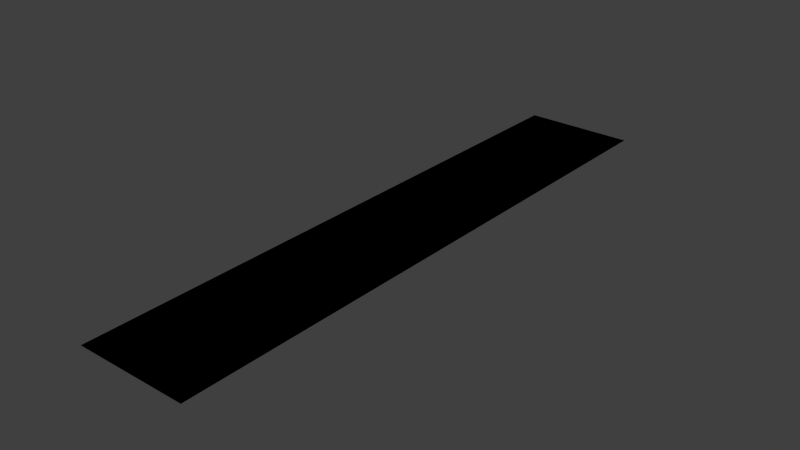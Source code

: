 # Source: ground.blend  (saved by Blender 2.71.0; exported with 4.5.12 LTS)
import bpy
from mathutils import Matrix  # noqa: F401  (used for matrix-valued properties, if any)

bpy.ops.wm.read_factory_settings(use_empty=True)
scene = bpy.context.scene
scene.name = 'Scene'

# ---- collections
col_collection_1 = bpy.data.collections.new('Collection 1'); scene.collection.children.link(col_collection_1)

# ---- images (referenced by path relative to the original .blend; pixels are not part of the script)
import os
ASSET_DIR = os.environ.get("B2B_ASSET_DIR", "")  # directory of the original .blend (textures are referenced by path, not embedded)
HERE = os.path.dirname(os.path.abspath(__file__))  # packed textures are extracted next to this script under _unpacked/

def load_image(name, relpath, width, height, colorspace="sRGB"):
    """Load a texture the original file referenced (path relative to the .blend, or extracted next to this script)."""
    p = next((c for c in (os.path.join(HERE, relpath), os.path.join(ASSET_DIR, relpath)) if relpath and os.path.exists(c)), "")
    if p:
        img = bpy.data.images.load(p, check_existing=True)
        img.name = name
    else:  # same state as the original file: an image datablock whose file is absent (Cycles renders it pink)
        img = bpy.data.images.new(name, width, height)
        img.source = "FILE"
        img.filepath = "//" + (relpath or name)
    img.colorspace_settings.name = colorspace
    return img
img_grass_jpg = load_image('grass.jpg', 'grass.jpg', 1024, 1024, 'sRGB')

# ---- materials (node trees are filled in below, after node groups)
mat_material = bpy.data.materials.new('Material')
mat_material.alpha_threshold = 0.0
mat_material.roughness = 0.5
mat_material.line_color = (0.0, 0.0, 0.0, 1.0)

# ---- material node trees
mat_material.use_nodes = True; mat_material.node_tree.nodes.clear()
_N = mat_material.node_tree.nodes; _L = mat_material.node_tree.links
n0 = _N.new('ShaderNodeOutputMaterial'); n0.name = 'Material Output'; n0.location = (300, 300)
n1 = _N.new('ShaderNodeBsdfDiffuse'); n1.name = 'Diffuse BSDF'; n1.location = (10, 300)
n2 = _N.new('ShaderNodeTexImage'); n2.name = 'Image Texture'; n2.location = (-180, 300)
n2.width = 140
n2.image = img_grass_jpg
_L.new(n1.outputs[0], n0.inputs[0])
_L.new(n2.outputs[0], n1.inputs[0])
n0.is_active_output = True

# ---- world
world_world = bpy.data.worlds.new('World'); scene.world = world_world
world_world.color = (0.05088, 0.05088, 0.05088)
world_world.use_sun_shadow = False
world_world.sun_shadow_jitter_overblur = 0.0
world_world.cycles.sampling_method = 'MANUAL'
world_world.cycles.sample_map_resolution = 256

# ---- meshes
me_cube = bpy.data.meshes.new('Cube')
me_cube.from_pydata([(2.13, 2.13, -0.01491), (2.13, -2.13, -0.01491), (-2.13, -2.13, -0.01491), (-2.13, 2.13, -0.01491), (2.13, 13.63, 0.01491), (2.13, -13.63, 0.01491), (-2.13, -13.63, 0.01491), (-2.13, 13.63, 0.01491), (2.13, 2.13, -0.01491), (2.13, -2.13, -0.01491), (-2.13, -2.13, -0.01491), (-2.13, 2.13, -0.01491), (2.13, 13.63, 0.01491), (2.13, -13.63, 0.01491), (-2.13, -13.63, 0.01491), (-2.13, 13.63, 0.01491)], [], [(0, 3, 2, 1), (4, 5, 6, 7), (2, 3, 7, 6), (1, 2, 6, 5), (3, 0, 4, 7), (0, 1, 5, 4), (8, 11, 10, 9), (12, 13, 14, 15), (10, 11, 15, 14), (9, 10, 14, 13), (11, 8, 12, 15), (8, 9, 13, 12)])
_uv = me_cube.uv_layers.new(name='UVMap')
_uv.uv.foreach_set('vector', [0.0, 0.0, 1.0, 0.0, 1.0, 1.0, 0.0, 1.0, 0.0, 0.0, 1.0, 0.0, 1.0, 1.0, 0.0, 1.0, 0.0, 0.0, 1.0, 0.0, 1.0, 1.0, 0.0, 1.0, 0.0, 0.0, 1.0, 0.0, 1.0, 1.0, 0.0, 1.0, 0.0, 0.0, 1.0, 0.0, 1.0, 1.0, 0.0, 1.0, 0.0, 0.0, 1.0, 0.0, 1.0, 1.0, 0.0, 1.0, 0.0, 0.0, 1.0, 0.0, 1.0, 1.0, 0.0, 1.0, 0.0, 0.0, 1.0, 0.0, 1.0, 1.0, 0.0, 1.0, 0.0, 0.0, 1.0, 0.0, 1.0, 1.0, 0.0, 1.0, 0.0, 0.0, 1.0, 0.0, 1.0, 1.0, 0.0, 1.0, 0.0, 0.0, 1.0, 0.0, 1.0, 1.0, 0.0, 1.0, 0.0, 0.0, 1.0, 0.0, 1.0, 1.0, 0.0, 1.0])
me_cube.materials.append(mat_material)
me_cube.use_remesh_preserve_volume = False
me_cube.use_remesh_preserve_attributes = False
me_cube.use_mirror_vertex_groups = False
me_cube.update()

# ---- objects
ob_cube = bpy.data.objects.new('Cube', me_cube)

# ---- transforms, parenting, visibility, modifiers, constraints
ob_cube.location = (0.0, 185.0, 0.05)
ob_cube.scale = (17.61, 14.67, 1.006)
ob_cube.lock_rotations_4d = False
ob_cube.empty_display_type = 'ARROWS'
ob_cube.lineart.crease_threshold = 0.0

# ---- collection membership
col_collection_1.objects.link(ob_cube)

# ---- scene / render settings (as saved in the file)
scene.frame_start = 1; scene.frame_end = 250; scene.frame_set(0)
scene.render.engine = 'CYCLES'
scene.render.resolution_percentage = 50
scene.render.dither_intensity = 0.0
scene.cycles.use_denoising = False
scene.cycles.samples = 10
scene.cycles.sampling_pattern = 'TABULATED_SOBOL'
scene.cycles.light_sampling_threshold = 0.0
scene.cycles.use_adaptive_sampling = False
scene.cycles.use_light_tree = False
scene.cycles.blur_glossy = 0.0
scene.cycles.volume_bounces = 1
scene.cycles.pixel_filter_type = 'GAUSSIAN'
scene.cycles.sample_clamp_indirect = 0.0
scene.view_settings.view_transform = 'Standard'
bpy.context.view_layer.update()

# ---- added for rendering (the .blend has no active camera and no usable light): camera, sun
cam_auto = bpy.data.cameras.new('AutoCamera')
cam_auto.lens = 50.0
cam_auto.sensor_width = 36.0
cam_auto.clip_end = 6608.23
ob_auto_camera = bpy.data.objects.new('AutoCamera', cam_auto)
scene.collection.objects.link(ob_auto_camera)
ob_auto_camera.location = (376.539, -266.847, 301.281)
ob_auto_camera.rotation_euler = (1.09748, -7.21219e-08, 0.694738)
scene.camera = ob_auto_camera
light_auto_sun = bpy.data.lights.new('AutoSun', 'SUN')
light_auto_sun.energy = 3.0
light_auto_sun.angle = 0.0523599
ob_auto_sun = bpy.data.objects.new('AutoSun', light_auto_sun)
scene.collection.objects.link(ob_auto_sun)
ob_auto_sun.rotation_euler = (0.872665, 0.174533, 0.523599)
bpy.context.view_layer.update()
